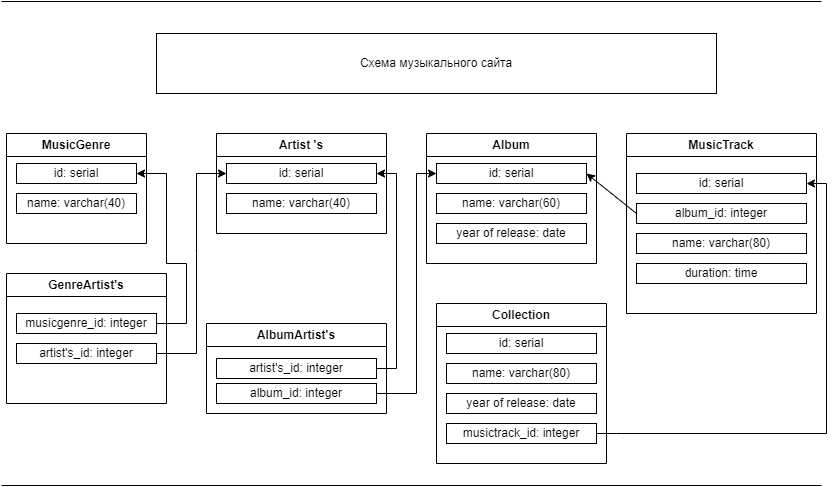

The diagram above was exported from draw.io. Its source (the exported page's mxGraphModel, read from the mxfile embedded in the PNG):
<mxGraphModel dx="1134" dy="1859" grid="1" gridSize="10" guides="1" tooltips="1" connect="1" arrows="1" fold="1" page="1" pageScale="1" pageWidth="850" pageHeight="1100" math="0" shadow="0" extFonts="Permanent Marker^https://fonts.googleapis.com/css?family=Permanent+Marker">
  <root>
    <mxCell id="0" />
    <mxCell id="1" parent="0" />
    <mxCell id="fVuS5FXXBq-S4sRrm2hr-1" value="MusicGenre" style="swimlane;whiteSpace=wrap;html=1;" parent="1" vertex="1">
      <mxGeometry x="20" y="50" width="140" height="110" as="geometry" />
    </mxCell>
    <mxCell id="fVuS5FXXBq-S4sRrm2hr-6" value="id: serial&lt;br/&gt;" style="rounded=0;whiteSpace=wrap;html=1;" parent="fVuS5FXXBq-S4sRrm2hr-1" vertex="1">
      <mxGeometry x="10" y="30" width="120" height="20" as="geometry" />
    </mxCell>
    <mxCell id="fVuS5FXXBq-S4sRrm2hr-21" value="name: varchar(40)&lt;br/&gt;" style="rounded=0;whiteSpace=wrap;html=1;" parent="fVuS5FXXBq-S4sRrm2hr-1" vertex="1">
      <mxGeometry x="10" y="60" width="120" height="20" as="geometry" />
    </mxCell>
    <mxCell id="fVuS5FXXBq-S4sRrm2hr-2" value="Artist 's" style="swimlane;whiteSpace=wrap;html=1;" parent="1" vertex="1">
      <mxGeometry x="230" y="50" width="170" height="100" as="geometry" />
    </mxCell>
    <mxCell id="fVuS5FXXBq-S4sRrm2hr-8" value="id: serial&lt;br/&gt;" style="rounded=0;whiteSpace=wrap;html=1;" parent="fVuS5FXXBq-S4sRrm2hr-2" vertex="1">
      <mxGeometry x="10" y="30" width="150" height="20" as="geometry" />
    </mxCell>
    <mxCell id="fVuS5FXXBq-S4sRrm2hr-19" value="name: varchar(40)&lt;br/&gt;" style="rounded=0;whiteSpace=wrap;html=1;" parent="fVuS5FXXBq-S4sRrm2hr-2" vertex="1">
      <mxGeometry x="10" y="60" width="150" height="20" as="geometry" />
    </mxCell>
    <mxCell id="fVuS5FXXBq-S4sRrm2hr-3" value="Album" style="swimlane;whiteSpace=wrap;html=1;" parent="1" vertex="1">
      <mxGeometry x="440" y="50" width="170" height="130" as="geometry" />
    </mxCell>
    <mxCell id="fVuS5FXXBq-S4sRrm2hr-7" value="id: serial&lt;br/&gt;" style="rounded=0;whiteSpace=wrap;html=1;" parent="fVuS5FXXBq-S4sRrm2hr-3" vertex="1">
      <mxGeometry x="10" y="30" width="150" height="20" as="geometry" />
    </mxCell>
    <mxCell id="fVuS5FXXBq-S4sRrm2hr-17" value="year of release: date&lt;br/&gt;" style="rounded=0;whiteSpace=wrap;html=1;" parent="fVuS5FXXBq-S4sRrm2hr-3" vertex="1">
      <mxGeometry x="10" y="90" width="150" height="20" as="geometry" />
    </mxCell>
    <mxCell id="fVuS5FXXBq-S4sRrm2hr-18" value="name: varchar(60)&lt;br/&gt;" style="rounded=0;whiteSpace=wrap;html=1;" parent="fVuS5FXXBq-S4sRrm2hr-3" vertex="1">
      <mxGeometry x="10" y="60" width="150" height="20" as="geometry" />
    </mxCell>
    <mxCell id="fVuS5FXXBq-S4sRrm2hr-4" value="MusicTrack" style="swimlane;whiteSpace=wrap;html=1;" parent="1" vertex="1">
      <mxGeometry x="640" y="50" width="190" height="180" as="geometry" />
    </mxCell>
    <mxCell id="fVuS5FXXBq-S4sRrm2hr-9" value="id: serial&lt;br/&gt;" style="rounded=0;whiteSpace=wrap;html=1;" parent="fVuS5FXXBq-S4sRrm2hr-4" vertex="1">
      <mxGeometry x="10" y="40" width="170" height="20" as="geometry" />
    </mxCell>
    <mxCell id="fVuS5FXXBq-S4sRrm2hr-10" value="album_id: integer" style="rounded=0;whiteSpace=wrap;html=1;" parent="fVuS5FXXBq-S4sRrm2hr-4" vertex="1">
      <mxGeometry x="10" y="70" width="170" height="20" as="geometry" />
    </mxCell>
    <mxCell id="fVuS5FXXBq-S4sRrm2hr-11" value="name: varchar(80)&lt;br/&gt;" style="rounded=0;whiteSpace=wrap;html=1;" parent="fVuS5FXXBq-S4sRrm2hr-4" vertex="1">
      <mxGeometry x="10" y="100" width="170" height="20" as="geometry" />
    </mxCell>
    <mxCell id="fVuS5FXXBq-S4sRrm2hr-12" value="duration: time" style="rounded=0;whiteSpace=wrap;html=1;" parent="fVuS5FXXBq-S4sRrm2hr-4" vertex="1">
      <mxGeometry x="10" y="130" width="170" height="20" as="geometry" />
    </mxCell>
    <mxCell id="fVuS5FXXBq-S4sRrm2hr-22" value="" style="endArrow=classic;html=1;rounded=0;exitX=0;exitY=0.5;exitDx=0;exitDy=0;entryX=1;entryY=0.5;entryDx=0;entryDy=0;" parent="1" source="fVuS5FXXBq-S4sRrm2hr-10" target="fVuS5FXXBq-S4sRrm2hr-7" edge="1">
      <mxGeometry width="50" height="50" relative="1" as="geometry">
        <mxPoint x="400" y="430" as="sourcePoint" />
        <mxPoint x="450" y="380" as="targetPoint" />
      </mxGeometry>
    </mxCell>
    <mxCell id="fVuS5FXXBq-S4sRrm2hr-28" value="" style="endArrow=classic;html=1;rounded=0;exitX=1;exitY=0.5;exitDx=0;exitDy=0;entryX=0;entryY=0.5;entryDx=0;entryDy=0;" parent="1" source="3S3lZENfx2LYHVMCdmM3-8" target="fVuS5FXXBq-S4sRrm2hr-7" edge="1">
      <mxGeometry width="50" height="50" relative="1" as="geometry">
        <mxPoint x="400" y="430" as="sourcePoint" />
        <mxPoint x="450" y="380" as="targetPoint" />
        <Array as="points">
          <mxPoint x="430" y="310" />
          <mxPoint x="430" y="90" />
        </Array>
      </mxGeometry>
    </mxCell>
    <mxCell id="fVuS5FXXBq-S4sRrm2hr-29" value="" style="endArrow=classic;html=1;rounded=0;entryX=1;entryY=0.5;entryDx=0;entryDy=0;exitX=1;exitY=0.5;exitDx=0;exitDy=0;exitPerimeter=0;" parent="1" source="fVuS5FXXBq-S4sRrm2hr-20" target="fVuS5FXXBq-S4sRrm2hr-6" edge="1">
      <mxGeometry width="50" height="50" relative="1" as="geometry">
        <mxPoint x="240" y="120" as="sourcePoint" />
        <mxPoint x="450" y="380" as="targetPoint" />
        <Array as="points">
          <mxPoint x="200" y="240" />
          <mxPoint x="200" y="180" />
          <mxPoint x="180" y="180" />
          <mxPoint x="180" y="90" />
        </Array>
      </mxGeometry>
    </mxCell>
    <mxCell id="fVuS5FXXBq-S4sRrm2hr-30" value="Схема музыкального сайта" style="rounded=0;whiteSpace=wrap;html=1;" parent="1" vertex="1">
      <mxGeometry x="170" y="-50" width="560" height="60" as="geometry" />
    </mxCell>
    <mxCell id="fVuS5FXXBq-S4sRrm2hr-33" value="" style="shape=link;html=1;rounded=0;width=484;" parent="1" edge="1">
      <mxGeometry width="100" relative="1" as="geometry">
        <mxPoint x="15" y="160" as="sourcePoint" />
        <mxPoint x="835" y="160" as="targetPoint" />
      </mxGeometry>
    </mxCell>
    <mxCell id="3S3lZENfx2LYHVMCdmM3-1" value="GenreArtist's" style="swimlane;whiteSpace=wrap;html=1;" parent="1" vertex="1">
      <mxGeometry x="20" y="190" width="160" height="130" as="geometry" />
    </mxCell>
    <mxCell id="fVuS5FXXBq-S4sRrm2hr-20" value="musicgenre_id: integer" style="rounded=0;whiteSpace=wrap;html=1;" parent="3S3lZENfx2LYHVMCdmM3-1" vertex="1">
      <mxGeometry x="10" y="40" width="140" height="20" as="geometry" />
    </mxCell>
    <mxCell id="3S3lZENfx2LYHVMCdmM3-2" value="artist's_id: integer" style="rounded=0;whiteSpace=wrap;html=1;" parent="3S3lZENfx2LYHVMCdmM3-1" vertex="1">
      <mxGeometry x="10" y="70" width="140" height="20" as="geometry" />
    </mxCell>
    <mxCell id="3S3lZENfx2LYHVMCdmM3-3" value="" style="endArrow=classic;html=1;rounded=0;exitX=1;exitY=0.5;exitDx=0;exitDy=0;entryX=0;entryY=0.5;entryDx=0;entryDy=0;" parent="1" source="3S3lZENfx2LYHVMCdmM3-2" target="fVuS5FXXBq-S4sRrm2hr-8" edge="1">
      <mxGeometry width="50" height="50" relative="1" as="geometry">
        <mxPoint x="400" y="310" as="sourcePoint" />
        <mxPoint x="450" y="260" as="targetPoint" />
        <Array as="points">
          <mxPoint x="210" y="270" />
          <mxPoint x="210" y="170" />
          <mxPoint x="210" y="90" />
        </Array>
      </mxGeometry>
    </mxCell>
    <mxCell id="3S3lZENfx2LYHVMCdmM3-4" value="AlbumArtist's" style="swimlane;whiteSpace=wrap;html=1;" parent="1" vertex="1">
      <mxGeometry x="220" y="240" width="180" height="90" as="geometry" />
    </mxCell>
    <mxCell id="3S3lZENfx2LYHVMCdmM3-5" value="artist's_id: integer" style="rounded=0;whiteSpace=wrap;html=1;" parent="3S3lZENfx2LYHVMCdmM3-4" vertex="1">
      <mxGeometry x="10" y="35" width="160" height="20" as="geometry" />
    </mxCell>
    <mxCell id="3S3lZENfx2LYHVMCdmM3-8" value="album_id: integer" style="rounded=0;whiteSpace=wrap;html=1;" parent="3S3lZENfx2LYHVMCdmM3-4" vertex="1">
      <mxGeometry x="10" y="60" width="160" height="20" as="geometry" />
    </mxCell>
    <mxCell id="3S3lZENfx2LYHVMCdmM3-9" value="" style="endArrow=classic;html=1;rounded=0;exitX=1;exitY=0.5;exitDx=0;exitDy=0;entryX=1;entryY=0.5;entryDx=0;entryDy=0;" parent="1" source="3S3lZENfx2LYHVMCdmM3-5" target="fVuS5FXXBq-S4sRrm2hr-8" edge="1">
      <mxGeometry width="50" height="50" relative="1" as="geometry">
        <mxPoint x="400" y="310" as="sourcePoint" />
        <mxPoint x="450" y="260" as="targetPoint" />
        <Array as="points">
          <mxPoint x="410" y="285" />
          <mxPoint x="410" y="90" />
        </Array>
      </mxGeometry>
    </mxCell>
    <mxCell id="t_b11lPcsTDqLgCHhhh6-1" value="Collection" style="swimlane;whiteSpace=wrap;html=1;" vertex="1" parent="1">
      <mxGeometry x="450" y="220" width="170" height="160" as="geometry" />
    </mxCell>
    <mxCell id="t_b11lPcsTDqLgCHhhh6-2" value="id: serial&lt;br/&gt;" style="rounded=0;whiteSpace=wrap;html=1;" vertex="1" parent="t_b11lPcsTDqLgCHhhh6-1">
      <mxGeometry x="10" y="30" width="150" height="20" as="geometry" />
    </mxCell>
    <mxCell id="t_b11lPcsTDqLgCHhhh6-3" value="name: varchar(80)&lt;br/&gt;" style="rounded=0;whiteSpace=wrap;html=1;" vertex="1" parent="t_b11lPcsTDqLgCHhhh6-1">
      <mxGeometry x="10" y="60" width="150" height="20" as="geometry" />
    </mxCell>
    <mxCell id="t_b11lPcsTDqLgCHhhh6-4" value="year of release: date&lt;br/&gt;" style="rounded=0;whiteSpace=wrap;html=1;" vertex="1" parent="t_b11lPcsTDqLgCHhhh6-1">
      <mxGeometry x="10" y="90" width="150" height="20" as="geometry" />
    </mxCell>
    <mxCell id="fVuS5FXXBq-S4sRrm2hr-13" value="musictrack_id: integer" style="rounded=0;whiteSpace=wrap;html=1;" parent="t_b11lPcsTDqLgCHhhh6-1" vertex="1">
      <mxGeometry x="10" y="120" width="150" height="20" as="geometry" />
    </mxCell>
    <mxCell id="t_b11lPcsTDqLgCHhhh6-5" value="" style="endArrow=classic;html=1;rounded=0;entryX=1;entryY=0.5;entryDx=0;entryDy=0;" edge="1" parent="1" target="fVuS5FXXBq-S4sRrm2hr-9">
      <mxGeometry width="50" height="50" relative="1" as="geometry">
        <mxPoint x="610" y="350" as="sourcePoint" />
        <mxPoint x="650" y="300" as="targetPoint" />
        <Array as="points">
          <mxPoint x="630" y="350" />
          <mxPoint x="840" y="350" />
          <mxPoint x="840" y="100" />
        </Array>
      </mxGeometry>
    </mxCell>
  </root>
</mxGraphModel>